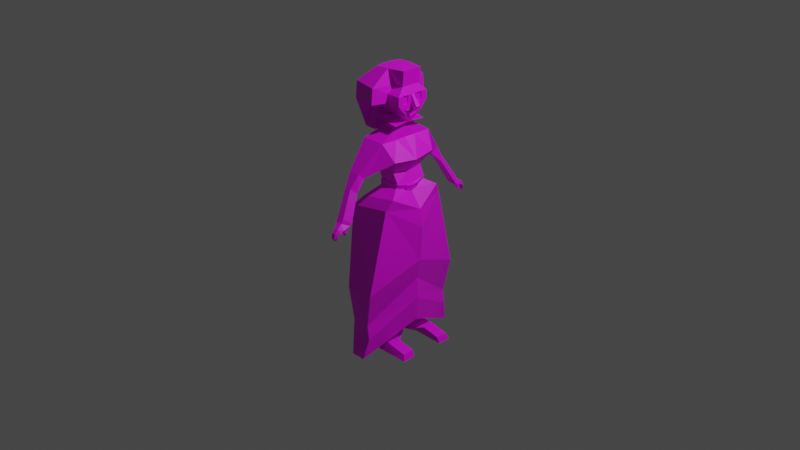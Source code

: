 # Source: Mother.blend  (saved by Blender 2.80.60; exported with 4.5.12 LTS)
import bpy
from mathutils import Matrix  # noqa: F401  (used for matrix-valued properties, if any)

bpy.ops.wm.read_factory_settings(use_empty=True)
scene = bpy.context.scene
scene.name = 'Scene'

# ---- collections
col_collection = bpy.data.collections.new('Collection'); scene.collection.children.link(col_collection)
col_reference = bpy.data.collections.new('Reference'); scene.collection.children.link(col_reference)

# ---- images (referenced by path relative to the original .blend; pixels are not part of the script)
import os
ASSET_DIR = os.environ.get("B2B_ASSET_DIR", "")  # directory of the original .blend (textures are referenced by path, not embedded)
HERE = os.path.dirname(os.path.abspath(__file__))  # packed textures are extracted next to this script under _unpacked/

def load_image(name, relpath, width, height, colorspace="sRGB"):
    """Load a texture the original file referenced (path relative to the .blend, or extracted next to this script)."""
    p = next((c for c in (os.path.join(HERE, relpath), os.path.join(ASSET_DIR, relpath)) if relpath and os.path.exists(c)), "")
    if p:
        img = bpy.data.images.load(p, check_existing=True)
        img.name = name
    else:  # same state as the original file: an image datablock whose file is absent (Cycles renders it pink)
        img = bpy.data.images.new(name, width, height)
        img.source = "FILE"
        img.filepath = "//" + (relpath or name)
    img.colorspace_settings.name = colorspace
    return img
img_colour_png = load_image('Colour.png', 'Colour.png', 1024, 1024, 'sRGB')

# ---- materials (node trees are filled in below, after node groups)
mat_material = bpy.data.materials.new('Material')
mat_material.alpha_threshold = 0.0
mat_material.use_transparent_shadow = False
mat_material.roughness = 0.5
mat_material.line_color = (0.0, 0.0, 0.0, 1.0)

# ---- material node trees
mat_material.use_nodes = True; mat_material.node_tree.nodes.clear()
_N = mat_material.node_tree.nodes; _L = mat_material.node_tree.links
n0 = _N.new('ShaderNodeOutputMaterial'); n0.name = 'Material Output'; n0.location = (300, 300)
n1 = _N.new('ShaderNodeBsdfPrincipled'); n1.name = 'Principled BSDF'; n1.location = (10, 300)
n1.distribution = 'GGX'
n1.subsurface_method = 'BURLEY'
n1.inputs[3].default_value = 1.45
n2 = _N.new('ShaderNodeTexImage'); n2.name = 'Image Texture'; n2.location = (-384, 163)
n2.image = img_colour_png
_L.new(n1.outputs[0], n0.inputs[0])
_L.new(n2.outputs[0], n1.inputs[0])
n0.is_active_output = True

# ---- world
world_world = bpy.data.worlds.new('World'); scene.world = world_world
world_world.use_nodes = True; world_world.node_tree.nodes.clear()
_N = world_world.node_tree.nodes; _L = world_world.node_tree.links
n0 = _N.new('ShaderNodeOutputWorld'); n0.name = 'World Output'; n0.location = (300, 300)
n1 = _N.new('ShaderNodeBackground'); n1.name = 'Background'; n1.location = (10, 300)
n1.inputs[0].default_value = (0.05088, 0.05088, 0.05088, 1.0)
_L.new(n1.outputs[0], n0.inputs[0])
n0.is_active_output = True
world_world.color = (0.05088, 0.05088, 0.05088)
world_world.use_sun_shadow = False
world_world.sun_shadow_jitter_overblur = 0.0

# ---- cameras
cam_camera = bpy.data.cameras.new('Camera')
cam_camera.clip_end = 100.0
cam_camera.ortho_scale = 7.314
cam_camera.dof.focus_distance = 0.0
cam_camera.dof.aperture_fstop = 128.0

# ---- lights
light_light = bpy.data.lights.new('Light', 'POINT')
light_light.transmission_factor = 0.0
light_light.cutoff_distance = 30.0
light_light.energy = 1000.0
light_light.shadow_buffer_clip_start = 1.001
light_light.shadow_soft_size = 0.1
light_light.shadow_maximum_resolution = 0.006
light_light.use_absolute_resolution = True

# ---- meshes
me_cube_001 = bpy.data.meshes.new('Cube.001')
me_cube_001.from_pydata([(0.1808, 0.1875, 1.383), (-0.1707, 0.1139, 1.222), (-0.07963, 0.06833, 1.147), (-0.1825, 0.1875, 1.293), (0.1388, 0.06833, 1.122), (0.1499, 0.1095, 1.461), (0.1808, 0.1875, 1.293), (0.1808, 0.1139, 1.205), (0.05103, 0.06833, 1.132), (0.1808, 0.01791, 1.383), (0.1388, 0.02518, 1.11), (0.1388, 0.04601, 1.116), (-0.07963, 0.04601, 1.141), (-0.07963, 0.02518, 1.135), (0.1499, 0.07249, 1.462), (0.1499, 0.03793, 1.463), (0.1808, 0.03198, 1.293), (0.1808, 0.1226, 1.293), (0.1808, 0.06206, 1.293), (0.1808, 0.1226, 1.383), (0.1808, 0.06206, 1.383), (-0.1707, 0.0393, 1.22), (-0.1707, 0.07532, 1.221), (-0.1825, 0.1226, 1.293), (0.1808, 0.1226, 1.293), (0.1808, 0.06206, 1.293), (0.1808, 0.1226, 1.383), (0.1808, 0.06206, 1.383), (0.1793, 0.06088, 1.387), (0.1762, 0.1152, 1.395), (0.1875, 0.1294, 1.386), (0.1875, 0.06885, 1.386), (0.1829, 0.122, 1.398), (0.186, 0.06768, 1.39), (0.1686, 0.1226, 1.293), (0.1686, 0.06206, 1.293), (0.1686, 0.1226, 1.383), (0.1686, 0.06206, 1.383), (0.1686, 0.06206, 1.336), (0.1686, 0.1226, 1.335), (0.1808, 0.04504, 1.225), (0.1808, 0.08888, 1.229), (0.1619, 0.03296, 1.161), (0.1669, 0.06564, 1.174), (0.1808, 0.09567, 1.204), (0.1808, 0.1224, 1.254), (0.1603, 0.03907, 1.207), (0.1603, 0.09544, 1.209), (0.1603, 0.07509, 1.208), (0.1603, 0.08866, 1.234), (0.1603, 0.04481, 1.23), (0.1414, 0.03273, 1.165), (0.1464, 0.06541, 1.179), (0.1603, 0.1222, 1.259), (0.1808, 0.02167, 1.269), (0.2589, 0.03198, 1.274), (0.1808, 0.01791, 1.383), (0.2432, 0.02167, 1.256), (0.04413, 0.1095, 1.46), (0.03956, 0.1139, 1.212), (0.03483, 0.1875, 1.293), (0.03306, 0.1875, 1.39), (0.05103, 0.04601, 1.126), (-0.169, 0.07564, 1.614), (-0.1557, 0.1546, 1.611), (-0.01036, 0.1482, 1.619), (0.1724, 0.1141, 1.624), (-0.2921, 0.2928, 1.467), (-0.2964, 0.3045, 1.288), (0.1724, 0.04256, 1.626), (-0.3582, 0.1227, 0.939), (-0.336, 0.1233, 1.466), (-0.1697, 0.04108, 1.615), (0.1724, 0.07712, 1.625), (-0.2759, 0.03956, 0.9076), (-0.2765, 0.07559, 0.908), (-0.3536, 0.06219, 0.9368), (-0.3364, 0.06278, 1.466), (0.04321, 0.07712, 1.625), (0.04321, 0.04256, 1.626), (-0.01997, 0.3509, 1.293), (-0.02014, 0.3356, 1.459), (0.1808, -0.1758, 1.383), (-0.1707, -0.1022, 1.222), (-0.07963, -0.05665, 1.147), (-0.1825, -0.1758, 1.293), (0.1388, -0.05665, 1.122), (0.1499, -0.09782, 1.461), (-0.07963, 0.005842, 1.13), (0.1388, 0.005842, 1.104), (0.1499, 0.005842, 1.464), (0.1808, -0.1758, 1.293), (0.1808, -0.1022, 1.205), (0.1808, 0.005842, 1.383), (0.05103, -0.05665, 1.132), (0.1808, -0.006223, 1.383), (-0.1707, 0.005842, 1.219), (0.1388, -0.0135, 1.11), (0.1388, -0.03433, 1.116), (-0.07963, -0.03433, 1.141), (-0.07963, -0.0135, 1.135), (0.1499, -0.0608, 1.462), (0.1499, -0.02624, 1.463), (0.1808, 0.005842, 1.264), (0.1808, -0.0203, 1.293), (0.1808, -0.1109, 1.293), (0.1808, -0.05037, 1.293), (0.1808, -0.1109, 1.383), (0.1808, -0.05037, 1.383), (-0.1707, -0.02761, 1.22), (-0.1707, -0.06364, 1.221), (-0.1825, -0.1109, 1.293), (0.1808, -0.1109, 1.293), (0.1808, -0.05037, 1.293), (0.1808, -0.1109, 1.383), (0.1808, -0.05037, 1.383), (0.1793, -0.0492, 1.387), (0.1762, -0.1035, 1.395), (0.1875, -0.1177, 1.386), (0.1875, -0.05716, 1.386), (0.1829, -0.1103, 1.398), (0.186, -0.05599, 1.39), (0.1686, -0.1109, 1.293), (0.1686, -0.05037, 1.293), (0.1686, -0.1109, 1.383), (0.1686, -0.05037, 1.383), (0.1686, -0.05037, 1.336), (0.1686, -0.1109, 1.335), (0.1808, -0.03335, 1.225), (0.1808, -0.0772, 1.229), (0.1808, 0.005842, 1.215), (0.1619, -0.02127, 1.161), (0.1669, -0.05395, 1.174), (0.1585, 0.005842, 1.15), (0.1808, -0.08399, 1.204), (0.1808, -0.1107, 1.254), (0.1603, 0.005842, 1.219), (0.1603, 0.005842, 1.206), (0.1603, -0.02738, 1.207), (0.1603, -0.08376, 1.209), (0.1603, -0.06341, 1.208), (0.1603, -0.07697, 1.234), (0.1603, -0.03312, 1.23), (0.1414, -0.02105, 1.165), (0.1464, -0.05372, 1.179), (0.138, 0.005842, 1.155), (0.1603, -0.1105, 1.259), (0.1808, -0.009985, 1.269), (0.1808, 0.005842, 1.383), (0.2589, 0.005842, 1.274), (0.2589, -0.0203, 1.274), (0.1808, -0.006223, 1.383), (0.2398, 0.005842, 1.252), (0.2432, -0.009985, 1.256), (0.04413, -0.09782, 1.46), (0.05103, 0.005842, 1.114), (0.03956, -0.1022, 1.212), (0.03483, -0.1758, 1.293), (0.03306, -0.1758, 1.39), (0.05103, -0.03433, 1.126), (-0.169, -0.06395, 1.614), (-0.1557, -0.1429, 1.611), (-0.01036, -0.1365, 1.619), (0.1724, -0.1025, 1.624), (-0.2921, -0.2811, 1.467), (-0.2964, -0.2928, 1.288), (0.1724, -0.03088, 1.626), (0.1724, 0.005842, 1.627), (0.04321, 0.005842, 1.627), (-0.1697, 0.005842, 1.616), (-0.3365, 0.005842, 1.465), (-0.3537, 0.005842, 0.9369), (-0.2753, 0.005842, 0.9072), (-0.3582, -0.111, 0.939), (-0.336, -0.1116, 1.466), (-0.1697, -0.02939, 1.615), (0.1724, -0.06544, 1.625), (-0.2759, -0.02788, 0.9076), (-0.2765, -0.06391, 0.908), (-0.3536, -0.0505, 0.9368), (-0.3364, -0.05109, 1.466), (0.04321, -0.06544, 1.625), (0.04321, -0.03088, 1.626), (-0.01997, -0.3392, 1.293), (-0.02014, -0.324, 1.459), (0.08847, 0.04601, 1.121), (0.0843, 0.02518, 1.116), (0.08169, 0.005842, 1.111), (-0.02104, 0.04601, 1.135), (-0.03251, 0.02518, 1.131), (-0.04298, 0.005842, 1.127), (0.09168, 0.3063, 0.9236), (0.1962, 0.3621, 0.2658), (-0.1624, 0.3092, 0.9283), (-0.2537, 0.3872, 0.2021), (0.2097, 0.25, 0.7463), (0.1097, 0.18, 0.5922), (0.166, 0.1747, 0.4841), (-0.206, 0.2684, 0.7408), (-0.116, 0.1845, 0.6434), (-0.06286, 0.1747, 0.4809), (0.07203, 0.2869, -1.257), (-0.0497, 0.2869, -1.249), (0.1853, 0.5701, -0.6098), (0.1076, 0.5431, -0.992), (0.1296, 0.5443, -1.152), (0.09545, 0.5969, -1.377), (-0.06476, 0.5969, -1.38), (-0.1076, 0.5443, -1.16), (-0.09457, 0.5431, -0.9949), (-0.1413, 0.5701, -0.623), (-0.1248, 0.5346, 0.6453), (-0.001187, 0.5323, 0.6437), (-0.006896, 0.4596, 0.5811), (-0.1478, 0.4749, 0.5638), (-0.09265, 0.6243, 0.5095), (-0.02529, 0.6228, 0.5088), (0.02242, 0.5746, 0.4679), (-0.1052, 0.5839, 0.472), (-0.04065, 0.7933, 0.2212), (0.03186, 0.7917, 0.221), (0.08322, 0.7287, 0.1964), (-0.0385, 0.731, 0.185), (0.02208, 0.8789, 0.06466), (0.04417, 0.8792, 0.06649), (0.05982, 0.8634, 0.07996), (0.01774, 0.8637, 0.07394), (-0.006186, 0.8464, 0.1771), (-0.01463, 0.8069, 0.1661), (0.08068, 0.7982, 0.1675), (0.04142, 0.8469, 0.1784), (-0.001261, 0.8805, 0.1395), (0.005526, 0.8934, 0.09359), (0.03782, 0.8805, 0.1415), (0.03609, 0.8936, 0.09627), (-0.0004119, 0.8698, 0.1038), (-0.00823, 0.8458, 0.1399), (0.05817, 0.867, 0.1123), (0.07193, 0.8363, 0.1466), (0.005251, 0.7256, 0.1808), (0.02694, 0.8025, 0.168), (0.04594, 0.7586, 0.1559), (0.07699, 0.7568, 0.151), (0.07663, 0.7911, 0.1517), (0.05068, 0.7925, 0.157), (0.05615, 0.7761, 0.1123), (0.06809, 0.7756, 0.105), (0.06743, 0.7923, 0.1102), (0.05729, 0.7925, 0.1159), (0.058, 0.7943, 0.139), (0.05574, 0.7623, 0.1345), (0.08029, 0.7611, 0.1235), (0.07893, 0.7934, 0.1299), (-0.06553, 0.1286, 1.037), (0.07941, 0.1274, 1.034), (-0.04978, 0.1161, 1.075), (0.06959, 0.1151, 1.064), (-0.1393, 0.1896, 1.126), (0.1498, 0.1839, 1.086), (0.07257, 0.3336, -1.377), (-0.05085, 0.3336, -1.372), (0.07108, 0.1904, -1.379), (-0.0516, 0.1904, -1.374), (0.3959, 0.177, -1.31), (0.3974, 0.3045, -1.312), (0.4185, 0.1854, -1.377), (0.42, 0.3286, -1.376), (0.1967, 0.1795, -1.276), (0.1982, 0.307, -1.278), (0.2463, 0.3311, -1.376), (0.2448, 0.1879, -1.378), (-0.04518, 0.773, 0.2558), (-0.05972, 0.7161, 0.2273), (0.08924, 0.7056, 0.2242), (0.03351, 0.7713, 0.2554), (-0.05727, 0.1776, 0.4302), (-0.01861, 0.7884, 0.1832), (0.1457, 0.1784, 0.4461), (-0.01626, 0.7994, 0.1809), (-0.06984, 0.1821, 0.4805), (0.1733, 0.1816, 0.482), (-0.0652, 0.184, 0.4296), (0.1509, 0.187, 0.4448), (0.1696, 0.07645, 0.4087), (0.1839, 0.07227, 0.455), (0.1964, 0.07484, 0.4519), (0.1821, 0.07902, 0.4056), (0.1964, 0.06896, 0.4455), (0.1852, 0.07226, 0.409), (0.1911, 0.06802, 0.4468), (0.1799, 0.07131, 0.4103), (0.09168, 0.1237, 0.9203), (0.08393, 0.1933, 0.9935), (-0.1038, 0.2, 0.9941), (0.3278, -0.002694, 0.02603), (0.2306, 0.2978, 0.3741), (-0.1655, 0.3223, 0.3107), (-0.07628, 0.08961, 1.118), (0.08728, 0.08889, 1.095), (0.09168, -0.3063, 0.9236), (0.1962, -0.3621, 0.2658), (-0.1624, -0.3092, 0.9283), (-0.2537, -0.3872, 0.2021), (0.2097, -0.25, 0.7463), (0.1097, -0.18, 0.5922), (0.166, -0.1747, 0.4841), (-0.206, -0.2684, 0.7408), (-0.116, -0.1845, 0.6434), (-0.06286, -0.1747, 0.4809), (-0.3031, 9.313e-10, 0.1553), (0.07203, -0.2869, -1.257), (-0.0497, -0.2869, -1.249), (0.07054, 9.313e-10, -1.265), (-0.1899, 9.313e-10, -1.228), (0.1853, -0.5701, -0.6098), (0.1076, -0.5431, -0.992), (0.1296, -0.5443, -1.152), (0.09545, -0.5969, -1.377), (-0.06476, -0.5969, -1.38), (-0.1076, -0.5443, -1.16), (-0.09457, -0.5431, -0.9949), (-0.1413, -0.5701, -0.623), (0.3149, 9.313e-10, -0.345), (0.268, 9.313e-10, -0.5736), (0.2795, 9.313e-10, -0.7968), (0.2569, 9.313e-10, -1.069), (-0.3512, 9.313e-10, -0.07484), (-0.2357, 9.313e-10, -0.549), (-0.2378, 9.313e-10, -0.7758), (-0.2054, 9.313e-10, -1.044), (-0.1248, -0.5346, 0.6453), (-0.001187, -0.5323, 0.6437), (-0.006896, -0.4596, 0.5811), (-0.1478, -0.4749, 0.5638), (-0.09265, -0.6243, 0.5095), (-0.02529, -0.6228, 0.5088), (0.02242, -0.5746, 0.4679), (-0.1052, -0.5839, 0.472), (-0.04065, -0.7933, 0.2212), (0.03186, -0.7917, 0.221), (0.08322, -0.7287, 0.1964), (-0.0385, -0.731, 0.185), (0.02208, -0.8789, 0.06466), (0.04417, -0.8792, 0.06649), (0.05982, -0.8634, 0.07996), (0.01774, -0.8637, 0.07394), (-0.006186, -0.8464, 0.1771), (-0.01463, -0.8069, 0.1661), (0.08068, -0.7982, 0.1675), (0.04142, -0.8469, 0.1784), (-0.001261, -0.8805, 0.1395), (0.005526, -0.8934, 0.09359), (0.03782, -0.8805, 0.1415), (0.03609, -0.8936, 0.09627), (-0.0004119, -0.8698, 0.1038), (-0.00823, -0.8458, 0.1399), (0.05817, -0.867, 0.1123), (0.07193, -0.8363, 0.1466), (0.005251, -0.7256, 0.1808), (0.02694, -0.8025, 0.168), (0.04594, -0.7586, 0.1559), (0.07699, -0.7568, 0.151), (0.07663, -0.7911, 0.1517), (0.05068, -0.7925, 0.157), (0.05615, -0.7761, 0.1123), (0.06809, -0.7756, 0.105), (0.06743, -0.7923, 0.1102), (0.05729, -0.7925, 0.1159), (0.058, -0.7943, 0.139), (0.05574, -0.7623, 0.1345), (0.08029, -0.7611, 0.1235), (0.07893, -0.7934, 0.1299), (-0.06553, -0.1286, 1.037), (0.07941, -0.1274, 1.034), (-0.04978, -0.1161, 1.075), (0.06959, -0.1151, 1.064), (-0.1393, -0.1896, 1.126), (0.1498, -0.1839, 1.086), (0.07257, -0.3336, -1.377), (-0.05085, -0.3336, -1.372), (0.07108, -0.1904, -1.379), (-0.0516, -0.1904, -1.374), (0.3959, -0.177, -1.31), (0.3974, -0.3045, -1.312), (0.4185, -0.1854, -1.377), (0.42, -0.3286, -1.376), (0.1967, -0.1795, -1.276), (0.1982, -0.307, -1.278), (0.2463, -0.3311, -1.376), (0.2448, -0.1879, -1.378), (-0.04518, -0.773, 0.2558), (-0.05972, -0.7161, 0.2273), (0.08924, -0.7056, 0.2242), (0.03351, -0.7713, 0.2554), (-0.05727, -0.1776, 0.4302), (-0.01861, -0.7884, 0.1832), (0.1457, -0.1784, 0.4461), (-0.0413, 9.313e-10, 0.3913), (-0.01626, -0.7994, 0.1809), (-0.06984, -0.1821, 0.4805), (0.1733, -0.1816, 0.482), (-0.0652, -0.184, 0.4296), (0.1509, -0.187, 0.4448), (-0.05139, 9.313e-10, 0.3898), (0.1696, -0.07645, 0.4087), (0.1839, -0.07227, 0.455), (0.1964, -0.07484, 0.4519), (0.1821, -0.07902, 0.4056), (0.1964, -0.06896, 0.4455), (0.1852, -0.07226, 0.409), (0.1911, -0.06802, 0.4468), (0.1799, -0.07131, 0.4103), (0.09168, -0.1237, 0.9203), (0.08393, -0.1933, 0.9935), (-0.1038, -0.2, 0.9941), (0.08605, 9.313e-10, 0.9185), (-0.1624, 9.313e-10, 0.9239), (0.3278, 0.002694, 0.02603), (0.1786, 9.313e-10, 0.4475), (0.1235, 9.313e-10, 0.5788), (0.2477, 9.313e-10, 0.7291), (-0.05025, 9.313e-10, 0.4442), (-0.116, 9.313e-10, 0.63), (-0.206, 9.313e-10, 0.7645), (-0.06553, 9.313e-10, 1.035), (0.07941, 9.313e-10, 1.031), (-0.04978, 9.313e-10, 1.073), (0.06959, 9.313e-10, 1.061), (-0.1217, 9.313e-10, 1.124), (0.1343, 9.313e-10, 1.094), (0.1685, 9.313e-10, 0.3963), (-0.06034, 9.313e-10, 0.4428), (0.1881, 9.313e-10, 0.4443), (0.1776, 9.313e-10, 0.3932), (0.1901, 9.313e-10, 0.3901), (0.2006, 9.313e-10, 0.4412), (0.1998, 9.313e-10, 0.4371), (0.1915, 9.313e-10, 0.3967), (0.1944, 9.313e-10, 0.4384), (0.1862, 9.313e-10, 0.3981), (-0.1266, 9.313e-10, 0.9648), (0.2306, -0.2978, 0.3741), (-0.1655, -0.3223, 0.3107), (-0.2498, 9.313e-10, 0.2967), (0.3055, 9.313e-10, 0.2164), (-0.07628, -0.08961, 1.118), (0.08728, -0.08889, 1.095), (-0.06636, 9.313e-10, 1.117), (0.07851, 9.313e-10, 1.1), (0.08728, 0.08889, 1.095), (-0.07628, 0.08961, 1.118), (0.07851, 9.313e-10, 1.1), (-0.06636, 9.313e-10, 1.117), (0.08254, -0.0135, 1.116), (0.08245, -0.03433, 1.122), (-0.03841, -0.0135, 1.13), (-0.0317, -0.03433, 1.135)], [(426, 427)], [(61, 58, 5, 0), (10, 42, 133, 89), (18, 20, 9, 16), (8, 59, 7, 4), (41, 40, 50, 49), (20, 28, 15, 90, 93, 9), (59, 60, 6, 7), (60, 61, 0, 6), (12, 22, 1, 2), (22, 23, 3, 1), (61, 60, 80, 81), (3, 23, 70, 68), (88, 96, 21, 13), (13, 21, 22, 12), (0, 5, 14, 29, 19), (20, 19, 30, 31), (8, 4, 11, 185, 62), (22, 21, 74, 75), (90, 15, 69, 167), (7, 6, 17, 41, 45, 44), (44, 45, 53, 47), (6, 0, 19, 17), (19, 20, 27, 26), (4, 7, 44, 43, 11), (11, 43, 42, 10), (60, 3, 68, 80), (5, 58, 65, 66), (25, 24, 34, 35), (17, 19, 26, 24), (20, 18, 25, 27), (18, 17, 24, 25), (30, 32, 33, 31), (28, 29, 14, 15), (29, 28, 33, 32), (19, 29, 32, 30), (28, 20, 31, 33), (34, 39, 38, 35), (26, 27, 37, 36), (24, 26, 36, 39, 34), (27, 25, 35, 38, 37), (46, 50, 136, 137), (38, 39, 36, 37), (130, 40, 18, 16, 54, 103), (40, 41, 17, 18), (43, 44, 47, 52), (133, 42, 51, 145), (40, 130, 136, 50), (45, 41, 49, 53), (48, 49, 50, 46), (145, 51, 46, 137), (51, 52, 48, 46), (47, 53, 49, 48), (52, 47, 48), (42, 43, 52, 51), (55, 56, 148, 149), (9, 93, 148, 56), (103, 54, 57, 152), (152, 57, 55, 149), (16, 9, 56, 55), (54, 16, 55, 57), (14, 5, 66, 73), (23, 22, 75, 70), (12, 188, 189, 13), (2, 8, 62, 188, 12), (15, 14, 73, 69), (1, 3, 60, 59), (13, 189, 190, 88), (21, 96, 172, 74), (2, 1, 59, 8), (58, 61, 81, 65), (71, 63, 64, 67), (79, 72, 169, 168), (70, 71, 67, 68), (171, 170, 77, 76), (76, 77, 71, 70), (172, 171, 76, 74), (74, 76, 70, 75), (65, 64, 63, 78), (78, 63, 72, 79), (170, 169, 72, 77), (77, 72, 63, 71), (73, 78, 79, 69), (66, 65, 78, 73), (68, 67, 81, 80), (69, 79, 168, 167), (67, 64, 65, 81), (158, 82, 87, 154), (97, 89, 133, 131), (106, 104, 95, 108), (94, 86, 92, 156), (129, 141, 142, 128), (108, 95, 93, 90, 102, 116), (156, 92, 91, 157), (157, 91, 82, 158), (99, 84, 83, 110), (110, 83, 85, 111), (158, 184, 183, 157), (85, 165, 173, 111), (88, 100, 109, 96), (100, 99, 110, 109), (82, 107, 117, 101, 87), (108, 119, 118, 107), (94, 159, 454, 98, 86), (110, 178, 177, 109), (90, 167, 166, 102), (92, 134, 135, 129, 105, 91), (134, 139, 146, 135), (91, 105, 107, 82), (107, 114, 115, 108), (86, 98, 132, 134, 92), (98, 97, 131, 132), (157, 183, 165, 85), (87, 163, 162, 154), (113, 123, 122, 112), (105, 112, 114, 107), (108, 115, 113, 106), (106, 113, 112, 105), (118, 119, 121, 120), (116, 102, 101, 117), (117, 120, 121, 116), (107, 118, 120, 117), (116, 121, 119, 108), (122, 123, 126, 127), (114, 124, 125, 115), (112, 122, 127, 124, 114), (115, 125, 126, 123, 113), (138, 137, 136, 142), (126, 125, 124, 127), (130, 103, 147, 104, 106, 128), (128, 106, 105, 129), (132, 144, 139, 134), (133, 145, 143, 131), (128, 142, 136, 130), (135, 146, 141, 129), (140, 138, 142, 141), (145, 137, 138, 143), (143, 138, 140, 144), (139, 140, 141, 146), (144, 140, 139), (131, 143, 144, 132), (150, 149, 148, 151), (95, 151, 148, 93), (103, 152, 153, 147), (152, 149, 150, 153), (104, 150, 151, 95), (147, 153, 150, 104), (101, 176, 163, 87), (111, 173, 178, 110), (99, 100, 455, 456), (84, 99, 456, 159, 94), (102, 166, 176, 101), (83, 156, 157, 85), (100, 88, 190, 455), (109, 177, 172, 96), (84, 94, 156, 83), (154, 162, 184, 158), (174, 164, 161, 160), (182, 168, 169, 175), (173, 165, 164, 174), (171, 179, 180, 170), (179, 173, 174, 180), (172, 177, 179, 171), (177, 178, 173, 179), (162, 181, 160, 161), (181, 182, 175, 160), (170, 180, 175, 169), (180, 174, 160, 175), (176, 166, 182, 181), (163, 176, 181, 162), (165, 183, 184, 164), (166, 167, 168, 182), (164, 184, 162, 161), (186, 449, 185), (187, 186, 10, 89), (186, 185, 11, 10), (190, 155, 187), (423, 416, 193, 198), (193, 191, 212, 211), (296, 275, 277, 295), (200, 199, 196, 197), (199, 198, 195, 196), (443, 397, 275, 296), (421, 422, 199, 200), (422, 423, 198, 199), (196, 195, 420, 419), (197, 196, 419, 418), (295, 277, 430, 444), (195, 191, 291, 420), (207, 206, 201, 202), (193, 416, 440, 293), (268, 267, 263, 264), (206, 325, 312, 201), (329, 207, 202, 313), (309, 194, 210, 326), (326, 210, 209, 327), (327, 209, 208, 328), (328, 208, 207, 329), (294, 309, 326, 322), (192, 294, 322, 203), (203, 322, 323, 204), (204, 323, 324, 205), (205, 324, 325, 206), (194, 192, 203, 210), (210, 203, 204, 209), (209, 204, 205, 208), (208, 205, 206, 207), (214, 211, 215, 218), (198, 193, 211, 214), (191, 195, 213, 212), (195, 198, 214, 213), (272, 271, 219, 222), (213, 214, 218, 217), (211, 212, 216, 215), (212, 213, 217, 216), (235, 232, 223, 226), (273, 272, 222, 239, 221), (271, 274, 220, 219), (274, 273, 221, 220), (226, 223, 224, 225), (237, 235, 226, 225), (232, 234, 224, 223), (234, 237, 225, 224), (220, 221, 229, 230), (219, 220, 230, 227), (240, 229, 243, 244), (222, 219, 278, 276), (230, 229, 238, 233), (233, 238, 237, 234), (227, 230, 233, 231), (231, 233, 234, 232), (229, 240, 228, 236, 238), (238, 236, 235, 237), (228, 227, 231, 236), (236, 231, 232, 235), (250, 249, 248, 245), (240, 239, 222, 276, 228), (239, 240, 244, 241), (229, 221, 242, 243), (221, 239, 241, 242), (246, 245, 248, 247), (251, 250, 245, 246), (252, 251, 246, 247), (249, 252, 247, 248), (244, 243, 252, 249), (243, 242, 251, 252), (242, 241, 250, 251), (241, 244, 249, 250), (253, 424, 426, 255), (415, 291, 292, 254, 425), (191, 193, 293, 292), (256, 258, 429, 427), (254, 253, 255, 256), (425, 254, 256, 427), (255, 257, 258, 256), (426, 428, 257, 255), (260, 259, 261, 262), (313, 202, 260, 262), (312, 313, 262, 261), (202, 201, 259, 260), (264, 263, 265, 266), (269, 268, 264, 266), (270, 269, 266, 265), (267, 270, 265, 263), (312, 261, 270, 267), (261, 259, 269, 270), (259, 201, 268, 269), (201, 312, 267, 268), (216, 217, 273, 274), (215, 216, 274, 271), (217, 218, 272, 273), (218, 215, 271, 272), (284, 432, 435, 285), (276, 278, 219, 227, 228), (275, 397, 403, 281), (421, 200, 279, 431), (281, 403, 431, 279), (282, 281, 279, 280), (197, 418, 432, 284, 280), (200, 197, 280, 279), (277, 275, 281, 282), (430, 277, 282, 283, 433), (284, 283, 282, 280), (283, 284, 285, 286), (433, 283, 286, 434), (434, 286, 288, 437), (420, 291, 415), (437, 288, 290, 439), (286, 285, 287, 288), (285, 435, 436, 287), (439, 290, 289, 438), (288, 287, 289, 290), (287, 436, 438, 289), (293, 440, 424, 253), (292, 291, 191), (292, 293, 253, 254), (192, 295, 444, 294), (309, 443, 296, 194), (194, 296, 295, 192), (429, 258, 298, 448), (297, 447, 452, 450), (258, 257, 297, 298), (257, 428, 447, 297), (423, 306, 301, 416), (301, 330, 331, 299), (442, 441, 396, 394), (308, 305, 304, 307), (307, 304, 303, 306), (443, 442, 394, 397), (421, 308, 307, 422), (422, 307, 306, 423), (304, 419, 420, 303), (305, 418, 419, 304), (441, 444, 430, 396), (303, 420, 412, 299), (318, 311, 310, 317), (301, 414, 440, 416), (387, 383, 382, 386), (317, 310, 312, 325), (325, 312, 313, 329), (329, 313, 311, 318), (309, 326, 321, 302), (326, 327, 320, 321), (327, 328, 319, 320), (328, 329, 318, 319), (417, 322, 326, 309), (322, 323, 327, 326), (323, 324, 328, 327), (324, 325, 329, 328), (300, 314, 322, 417), (314, 315, 323, 322), (315, 316, 324, 323), (316, 317, 325, 324), (302, 321, 314, 300), (321, 320, 315, 314), (320, 319, 316, 315), (319, 318, 317, 316), (333, 337, 334, 330), (306, 333, 330, 301), (299, 331, 332, 303), (303, 332, 333, 306), (391, 341, 338, 390), (332, 336, 337, 333), (330, 334, 335, 331), (331, 335, 336, 332), (354, 345, 342, 351), (392, 340, 358, 341, 391), (390, 338, 339, 393), (393, 339, 340, 392), (345, 344, 343, 342), (356, 344, 345, 354), (351, 342, 343, 353), (353, 343, 344, 356), (339, 349, 348, 340), (338, 346, 349, 339), (359, 363, 362, 348), (341, 395, 398, 338), (349, 352, 357, 348), (352, 353, 356, 357), (346, 350, 352, 349), (350, 351, 353, 352), (348, 357, 355, 347, 359), (357, 356, 354, 355), (347, 355, 350, 346), (355, 354, 351, 350), (369, 364, 367, 368), (359, 347, 395, 341, 358), (358, 360, 363, 359), (348, 362, 361, 340), (340, 361, 360, 358), (365, 366, 367, 364), (370, 365, 364, 369), (371, 366, 365, 370), (368, 367, 366, 371), (363, 368, 371, 362), (362, 371, 370, 361), (361, 370, 369, 360), (360, 369, 368, 363), (372, 374, 426, 424), (415, 425, 373, 413, 412), (299, 413, 414, 301), (375, 427, 429, 377), (373, 375, 374, 372), (425, 427, 375, 373), (374, 375, 377, 376), (426, 374, 376, 428), (379, 381, 380, 378), (313, 381, 379, 311), (312, 380, 381, 313), (311, 379, 378, 310), (383, 385, 384, 382), (388, 385, 383, 387), (389, 384, 385, 388), (386, 382, 384, 389), (312, 386, 389, 380), (380, 389, 388, 378), (378, 388, 387, 310), (310, 387, 386, 312), (335, 393, 392, 336), (334, 390, 393, 335), (336, 392, 391, 337), (337, 391, 390, 334), (405, 406, 435, 432), (397, 403, 431, 421), (395, 347, 346, 338, 398), (394, 401, 403, 397), (421, 431, 399, 308), (401, 399, 431, 403), (402, 400, 399, 401), (305, 400, 405, 432, 418), (308, 399, 400, 305), (396, 402, 401, 394), (430, 433, 404, 402, 396), (405, 400, 402, 404), (404, 407, 406, 405), (433, 434, 407, 404), (434, 437, 409, 407), (420, 415, 412), (437, 439, 411, 409), (407, 409, 408, 406), (406, 408, 436, 435), (439, 438, 410, 411), (409, 411, 410, 408), (408, 410, 438, 436), (414, 372, 424, 440), (413, 299, 412), (413, 373, 372, 414), (451, 186, 187), (418, 430, 433, 432), (300, 417, 444, 441), (309, 302, 442, 443), (302, 300, 441, 442), (429, 448, 446, 377), (190, 447, 455), (377, 446, 445, 376), (448, 298, 449, 451), (376, 445, 447, 428), (298, 297, 450, 449), (447, 448, 451, 452), (155, 447, 190), (454, 453, 97, 98), (453, 187, 89, 97), (446, 159, 456), (445, 446, 456), (159, 446, 454), (454, 446, 453), (453, 448, 187), (187, 448, 155), (155, 448, 447), (456, 455, 445), (449, 62, 185), (453, 446, 448), (455, 447, 445), (62, 449, 188), (450, 189, 188), (189, 450, 190), (452, 155, 190), (155, 451, 187), (451, 449, 186), (449, 450, 188), (452, 451, 155), (450, 452, 190)])
_uv = me_cube_001.uv_layers.new(name='UVMap')
_uv.uv.foreach_set('vector', [0.5625, 0.3996, 0.625, 0.3996, 0.625, 0.5, 0.5625, 0.5, 0.375, 0.5863, 0.4094, 0.5863, 0.4044, 0.625, 0.375, 0.625, 0.5, 0.5863, 0.5625, 0.5863, 0.5625, 0.6167, 0.5, 0.607, 0.375, 0.3996, 0.4375, 0.3996, 0.4375, 0.5, 0.375, 0.5, 0.4554, 0.5446, 0.4533, 0.5863, 0.4533, 0.5863, 0.4554, 0.5446, 0.5625, 0.5863, 0.5655, 0.5863, 0.625, 0.5863, 0.625, 0.625, 0.5625, 0.625, 0.5625, 0.6167, 0.4375, 0.3996, 0.5, 0.3996, 0.5, 0.5, 0.4375, 0.5, 0.5, 0.3996, 0.5625, 0.3996, 0.5625, 0.5, 0.5, 0.5, 0.375, 0.2054, 0.4375, 0.2054, 0.4375, 0.25, 0.375, 0.25, 0.4375, 0.2054, 0.5, 0.2054, 0.5, 0.25, 0.4375, 0.25, 0.5625, 0.3996, 0.5, 0.3996, 0.5, 0.3996, 0.5625, 0.3996, 0.5, 0.25, 0.5, 0.2054, 0.5, 0.2054, 0.5, 0.25, 0.375, 0.125, 0.4375, 0.125, 0.4375, 0.1637, 0.375, 0.1637, 0.375, 0.1637, 0.4375, 0.1637, 0.4375, 0.2054, 0.375, 0.2054, 0.5625, 0.5, 0.625, 0.5, 0.625, 0.5446, 0.5718, 0.5446, 0.5625, 0.5446, 0.5625, 0.5863, 0.5625, 0.5446, 0.5625, 0.5446, 0.5625, 0.5863, 0.2746, 0.5, 0.375, 0.5, 0.375, 0.5446, 0.3174, 0.5446, 0.2746, 0.5446, 0.4375, 0.2054, 0.4375, 0.1637, 0.4375, 0.1637, 0.4375, 0.2054, 0.625, 0.625, 0.625, 0.5863, 0.625, 0.5863, 0.625, 0.625, 0.4375, 0.5, 0.5, 0.5, 0.5, 0.5446, 0.4554, 0.5446, 0.473, 0.5265, 0.4375, 0.5211, 0.4375, 0.5211, 0.473, 0.5265, 0.473, 0.5265, 0.4375, 0.5211, 0.5, 0.5, 0.5625, 0.5, 0.5625, 0.5446, 0.5, 0.5446, 0.5625, 0.5446, 0.5625, 0.5863, 0.5625, 0.5863, 0.5625, 0.5446, 0.375, 0.5, 0.4375, 0.5, 0.4375, 0.5211, 0.4168, 0.5446, 0.375, 0.5446, 0.375, 0.5446, 0.4168, 0.5446, 0.4094, 0.5863, 0.375, 0.5863, 0.5, 0.3996, 0.5, 0.25, 0.5, 0.25, 0.5, 0.3996, 0.625, 0.5, 0.625, 0.3996, 0.625, 0.3996, 0.625, 0.5, 0.5, 0.5863, 0.5, 0.5446, 0.5, 0.5446, 0.5, 0.5863, 0.5, 0.5446, 0.5625, 0.5446, 0.5625, 0.5446, 0.5, 0.5446, 0.5625, 0.5863, 0.5, 0.5863, 0.5, 0.5863, 0.5625, 0.5863, 0.5, 0.5863, 0.5, 0.5446, 0.5, 0.5446, 0.5, 0.5863, 0.5625, 0.5446, 0.5718, 0.5446, 0.5655, 0.5863, 0.5625, 0.5863, 0.5655, 0.5863, 0.5718, 0.5446, 0.625, 0.5446, 0.625, 0.5863, 0.5718, 0.5446, 0.5655, 0.5863, 0.5655, 0.5863, 0.5718, 0.5446, 0.5625, 0.5446, 0.5718, 0.5446, 0.5718, 0.5446, 0.5625, 0.5446, 0.5655, 0.5863, 0.5625, 0.5863, 0.5625, 0.5863, 0.5655, 0.5863, 0.5, 0.5446, 0.529, 0.5446, 0.5298, 0.5863, 0.5, 0.5863, 0.5625, 0.5446, 0.5625, 0.5863, 0.5625, 0.5863, 0.5625, 0.5446, 0.5, 0.5446, 0.5625, 0.5446, 0.5625, 0.5446, 0.529, 0.5446, 0.5, 0.5446, 0.5625, 0.5863, 0.5, 0.5863, 0.5, 0.5863, 0.5298, 0.5863, 0.5625, 0.5863, 0.4375, 0.5863, 0.4533, 0.5863, 0.4464, 0.625, 0.4375, 0.625, 0.5298, 0.5863, 0.529, 0.5446, 0.5625, 0.5446, 0.5625, 0.5863, 0.4464, 0.625, 0.4533, 0.5863, 0.5, 0.5863, 0.5, 0.607, 0.4835, 0.6126, 0.48, 0.625, 0.4533, 0.5863, 0.4554, 0.5446, 0.5, 0.5446, 0.5, 0.5863, 0.4168, 0.5446, 0.4375, 0.5211, 0.4375, 0.5211, 0.4168, 0.5446, 0.4044, 0.625, 0.4094, 0.5863, 0.4094, 0.5863, 0.4044, 0.625, 0.4533, 0.5863, 0.4464, 0.625, 0.4464, 0.625, 0.4533, 0.5863, 0.473, 0.5265, 0.4554, 0.5446, 0.4554, 0.5446, 0.473, 0.5265, 0.4375, 0.5446, 0.4554, 0.5446, 0.4533, 0.5863, 0.4375, 0.5863, 0.4044, 0.625, 0.4094, 0.5863, 0.4375, 0.5863, 0.4375, 0.625, 0.4094, 0.5863, 0.4168, 0.5446, 0.4375, 0.5446, 0.4375, 0.5863, 0.4375, 0.5211, 0.473, 0.5265, 0.4554, 0.5446, 0.4375, 0.5446, 0.4168, 0.5446, 0.4375, 0.5211, 0.4375, 0.5446, 0.4094, 0.5863, 0.4168, 0.5446, 0.4168, 0.5446, 0.4094, 0.5863, 0.5, 0.607, 0.5625, 0.6167, 0.5625, 0.625, 0.5, 0.625, 0.5625, 0.6167, 0.5625, 0.625, 0.5625, 0.625, 0.5625, 0.6167, 0.48, 0.625, 0.4835, 0.6126, 0.4835, 0.6126, 0.48, 0.625, 0.48, 0.625, 0.4835, 0.6126, 0.5, 0.607, 0.5, 0.625, 0.5, 0.607, 0.5625, 0.6167, 0.5625, 0.6167, 0.5, 0.607, 0.4835, 0.6126, 0.5, 0.607, 0.5, 0.607, 0.4835, 0.6126, 0.625, 0.5446, 0.625, 0.5, 0.625, 0.5, 0.625, 0.5446, 0.5, 0.2054, 0.4375, 0.2054, 0.4375, 0.2054, 0.5, 0.2054, 0.125, 0.5446, 0.22, 0.5446, 0.2069, 0.5863, 0.125, 0.5863, 0.125, 0.5, 0.2746, 0.5, 0.2746, 0.5446, 0.22, 0.5446, 0.125, 0.5446, 0.625, 0.5863, 0.625, 0.5446, 0.625, 0.5446, 0.625, 0.5863, 0.4375, 0.25, 0.5, 0.25, 0.5, 0.3996, 0.4375, 0.3996, 0.125, 0.5863, 0.2069, 0.5863, 0.1949, 0.625, 0.125, 0.625, 0.4375, 0.1637, 0.4375, 0.125, 0.4375, 0.125, 0.4375, 0.1637, 0.375, 0.25, 0.4375, 0.25, 0.4375, 0.3996, 0.375, 0.3996, 0.625, 0.3996, 0.5625, 0.3996, 0.5625, 0.3996, 0.625, 0.3996, 0.5625, 0.2054, 0.625, 0.2054, 0.625, 0.25, 0.5625, 0.25, 0.7254, 0.5863, 0.875, 0.5863, 0.875, 0.625, 0.7254, 0.625, 0.5, 0.2054, 0.5625, 0.2054, 0.5625, 0.25, 0.5, 0.25, 0.5, 0.125, 0.5625, 0.125, 0.5625, 0.1637, 0.5, 0.1637, 0.5, 0.1637, 0.5625, 0.1637, 0.5625, 0.2054, 0.5, 0.2054, 0.4375, 0.125, 0.5, 0.125, 0.5, 0.1637, 0.4375, 0.1637, 0.4375, 0.1637, 0.5, 0.1637, 0.5, 0.2054, 0.4375, 0.2054, 0.7254, 0.5, 0.875, 0.5, 0.875, 0.5446, 0.7254, 0.5446, 0.7254, 0.5446, 0.875, 0.5446, 0.875, 0.5863, 0.7254, 0.5863, 0.5625, 0.125, 0.625, 0.125, 0.625, 0.1637, 0.5625, 0.1637, 0.5625, 0.1637, 0.625, 0.1637, 0.625, 0.2054, 0.5625, 0.2054, 0.625, 0.5446, 0.7254, 0.5446, 0.7254, 0.5863, 0.625, 0.5863, 0.625, 0.5, 0.7254, 0.5, 0.7254, 0.5446, 0.625, 0.5446, 0.5, 0.25, 0.5625, 0.25, 0.5625, 0.3996, 0.5, 0.3996, 0.625, 0.5863, 0.7254, 0.5863, 0.7254, 0.625, 0.625, 0.625, 0.5625, 0.25, 0.625, 0.25, 0.625, 0.3996, 0.5625, 0.3996, 0.5625, 0.3996, 0.5625, 0.5, 0.625, 0.5, 0.625, 0.3996, 0.375, 0.5863, 0.375, 0.625, 0.4044, 0.625, 0.4094, 0.5863, 0.5, 0.5863, 0.5, 0.607, 0.5625, 0.6167, 0.5625, 0.5863, 0.375, 0.3996, 0.375, 0.5, 0.4375, 0.5, 0.4375, 0.3996, 0.4554, 0.5446, 0.4554, 0.5446, 0.4533, 0.5863, 0.4533, 0.5863, 0.5625, 0.5863, 0.5625, 0.6167, 0.5625, 0.625, 0.625, 0.625, 0.625, 0.5863, 0.5655, 0.5863, 0.4375, 0.3996, 0.4375, 0.5, 0.5, 0.5, 0.5, 0.3996, 0.5, 0.3996, 0.5, 0.5, 0.5625, 0.5, 0.5625, 0.3996, 0.375, 0.2054, 0.375, 0.25, 0.4375, 0.25, 0.4375, 0.2054, 0.4375, 0.2054, 0.4375, 0.25, 0.5, 0.25, 0.5, 0.2054, 0.5625, 0.3996, 0.5625, 0.3996, 0.5, 0.3996, 0.5, 0.3996, 0.5, 0.25, 0.5, 0.25, 0.5, 0.2054, 0.5, 0.2054, 0.375, 0.125, 0.375, 0.1637, 0.4375, 0.1637, 0.4375, 0.125, 0.375, 0.1637, 0.375, 0.2054, 0.4375, 0.2054, 0.4375, 0.1637, 0.5625, 0.5, 0.5625, 0.5446, 0.5718, 0.5446, 0.625, 0.5446, 0.625, 0.5, 0.5625, 0.5863, 0.5625, 0.5863, 0.5625, 0.5446, 0.5625, 0.5446, 0.2746, 0.5, 0.2746, 0.5446, 0.3105, 0.5446, 0.375, 0.5446, 0.375, 0.5, 0.4375, 0.2054, 0.4375, 0.2054, 0.4375, 0.1637, 0.4375, 0.1637, 0.625, 0.625, 0.625, 0.625, 0.625, 0.5863, 0.625, 0.5863, 0.4375, 0.5, 0.4375, 0.5211, 0.473, 0.5265, 0.4554, 0.5446, 0.5, 0.5446, 0.5, 0.5, 0.4375, 0.5211, 0.4375, 0.5211, 0.473, 0.5265, 0.473, 0.5265, 0.5, 0.5, 0.5, 0.5446, 0.5625, 0.5446, 0.5625, 0.5, 0.5625, 0.5446, 0.5625, 0.5446, 0.5625, 0.5863, 0.5625, 0.5863, 0.375, 0.5, 0.375, 0.5446, 0.4168, 0.5446, 0.4375, 0.5211, 0.4375, 0.5, 0.375, 0.5446, 0.375, 0.5863, 0.4094, 0.5863, 0.4168, 0.5446, 0.5, 0.3996, 0.5, 0.3996, 0.5, 0.25, 0.5, 0.25, 0.625, 0.5, 0.625, 0.5, 0.625, 0.3996, 0.625, 0.3996, 0.5, 0.5863, 0.5, 0.5863, 0.5, 0.5446, 0.5, 0.5446, 0.5, 0.5446, 0.5, 0.5446, 0.5625, 0.5446, 0.5625, 0.5446, 0.5625, 0.5863, 0.5625, 0.5863, 0.5, 0.5863, 0.5, 0.5863, 0.5, 0.5863, 0.5, 0.5863, 0.5, 0.5446, 0.5, 0.5446, 0.5625, 0.5446, 0.5625, 0.5863, 0.5655, 0.5863, 0.5718, 0.5446, 0.5655, 0.5863, 0.625, 0.5863, 0.625, 0.5446, 0.5718, 0.5446, 0.5718, 0.5446, 0.5718, 0.5446, 0.5655, 0.5863, 0.5655, 0.5863, 0.5625, 0.5446, 0.5625, 0.5446, 0.5718, 0.5446, 0.5718, 0.5446, 0.5655, 0.5863, 0.5655, 0.5863, 0.5625, 0.5863, 0.5625, 0.5863, 0.5, 0.5446, 0.5, 0.5863, 0.5298, 0.5863, 0.529, 0.5446, 0.5625, 0.5446, 0.5625, 0.5446, 0.5625, 0.5863, 0.5625, 0.5863, 0.5, 0.5446, 0.5, 0.5446, 0.529, 0.5446, 0.5625, 0.5446, 0.5625, 0.5446, 0.5625, 0.5863, 0.5625, 0.5863, 0.5298, 0.5863, 0.5, 0.5863, 0.5, 0.5863, 0.4375, 0.5863, 0.4375, 0.625, 0.4464, 0.625, 0.4533, 0.5863, 0.5298, 0.5863, 0.5625, 0.5863, 0.5625, 0.5446, 0.529, 0.5446, 0.4464, 0.625, 0.48, 0.625, 0.4835, 0.6126, 0.5, 0.607, 0.5, 0.5863, 0.4533, 0.5863, 0.4533, 0.5863, 0.5, 0.5863, 0.5, 0.5446, 0.4554, 0.5446, 0.4168, 0.5446, 0.4168, 0.5446, 0.4375, 0.5211, 0.4375, 0.5211, 0.4044, 0.625, 0.4044, 0.625, 0.4094, 0.5863, 0.4094, 0.5863, 0.4533, 0.5863, 0.4533, 0.5863, 0.4464, 0.625, 0.4464, 0.625, 0.473, 0.5265, 0.473, 0.5265, 0.4554, 0.5446, 0.4554, 0.5446, 0.4375, 0.5446, 0.4375, 0.5863, 0.4533, 0.5863, 0.4554, 0.5446, 0.4044, 0.625, 0.4375, 0.625, 0.4375, 0.5863, 0.4094, 0.5863, 0.4094, 0.5863, 0.4375, 0.5863, 0.4375, 0.5446, 0.4168, 0.5446, 0.4375, 0.5211, 0.4375, 0.5446, 0.4554, 0.5446, 0.473, 0.5265, 0.4168, 0.5446, 0.4375, 0.5446, 0.4375, 0.5211, 0.4094, 0.5863, 0.4094, 0.5863, 0.4168, 0.5446, 0.4168, 0.5446, 0.5, 0.607, 0.5, 0.625, 0.5625, 0.625, 0.5625, 0.6167, 0.5625, 0.6167, 0.5625, 0.6167, 0.5625, 0.625, 0.5625, 0.625, 0.48, 0.625, 0.48, 0.625, 0.4835, 0.6126, 0.4835, 0.6126, 0.48, 0.625, 0.5, 0.625, 0.5, 0.607, 0.4835, 0.6126, 0.5, 0.607, 0.5, 0.607, 0.5625, 0.6167, 0.5625, 0.6167, 0.4835, 0.6126, 0.4835, 0.6126, 0.5, 0.607, 0.5, 0.607, 0.625, 0.5446, 0.625, 0.5446, 0.625, 0.5, 0.625, 0.5, 0.5, 0.2054, 0.5, 0.2054, 0.4375, 0.2054, 0.4375, 0.2054, 0.125, 0.5446, 0.125, 0.5863, 0.1722, 0.5863, 0.1799, 0.5446, 0.125, 0.5, 0.125, 0.5446, 0.1799, 0.5446, 0.2746, 0.5446, 0.2746, 0.5, 0.625, 0.5863, 0.625, 0.5863, 0.625, 0.5446, 0.625, 0.5446, 0.4375, 0.25, 0.4375, 0.3996, 0.5, 0.3996, 0.5, 0.25, 0.125, 0.5863, 0.125, 0.625, 0.1949, 0.625, 0.1722, 0.5863, 0.4375, 0.1637, 0.4375, 0.1637, 0.4375, 0.125, 0.4375, 0.125, 0.375, 0.25, 0.375, 0.3996, 0.4375, 0.3996, 0.4375, 0.25, 0.625, 0.3996, 0.625, 0.3996, 0.5625, 0.3996, 0.5625, 0.3996, 0.5625, 0.2054, 0.5625, 0.25, 0.625, 0.25, 0.625, 0.2054, 0.7254, 0.5863, 0.7254, 0.625, 0.875, 0.625, 0.875, 0.5863, 0.5, 0.2054, 0.5, 0.25, 0.5625, 0.25, 0.5625, 0.2054, 0.5, 0.125, 0.5, 0.1637, 0.5625, 0.1637, 0.5625, 0.125, 0.5, 0.1637, 0.5, 0.2054, 0.5625, 0.2054, 0.5625, 0.1637, 0.4375, 0.125, 0.4375, 0.1637, 0.5, 0.1637, 0.5, 0.125, 0.4375, 0.1637, 0.4375, 0.2054, 0.5, 0.2054, 0.5, 0.1637, 0.7254, 0.5, 0.7254, 0.5446, 0.875, 0.5446, 0.875, 0.5, 0.7254, 0.5446, 0.7254, 0.5863, 0.875, 0.5863, 0.875, 0.5446, 0.5625, 0.125, 0.5625, 0.1637, 0.625, 0.1637, 0.625, 0.125, 0.5625, 0.1637, 0.5625, 0.2054, 0.625, 0.2054, 0.625, 0.1637, 0.625, 0.5446, 0.625, 0.5863, 0.7254, 0.5863, 0.7254, 0.5446, 0.625, 0.5, 0.625, 0.5446, 0.7254, 0.5446, 0.7254, 0.5, 0.5, 0.25, 0.5, 0.3996, 0.5625, 0.3996, 0.5625, 0.25, 0.625, 0.5863, 0.625, 0.625, 0.7254, 0.625, 0.7254, 0.5863, 0.5625, 0.25, 0.5625, 0.3996, 0.625, 0.3996, 0.625, 0.25, 0.3945, 0.6465, 0.3174, 0.5446, 0.3127, 0.5863, 0.3097, 0.625, 0.3127, 0.5863, 0.375, 0.5863, 0.375, 0.625, 0.3127, 0.5863, 0.3174, 0.5446, 0.375, 0.5446, 0.375, 0.5863, 0.1949, 0.625, 0.2746, 0.625, 0.3097, 0.625, 0.4244, 0.1265, 0.4141, 0.1265, 0.4139, 0.1087, 0.4259, 0.1112, 0.5417, 0.9419, 0.5216, 0.9405, 0.5266, 0.9089, 0.5392, 0.9097, 0.5857, 0.8199, 0.5844, 0.8235, 0.5626, 0.8179, 0.5646, 0.8165, 0.5447, 0.2514, 0.5468, 0.2634, 0.5175, 0.2554, 0.5176, 0.242, 0.5468, 0.2634, 0.5471, 0.2739, 0.5194, 0.2693, 0.5175, 0.2554, 0.512, 0.8389, 0.5127, 0.8321, 0.5254, 0.8298, 0.5253, 0.8341, 0.456, 0.1266, 0.4388, 0.1265, 0.4374, 0.1102, 0.4522, 0.1125, 0.4388, 0.1265, 0.4244, 0.1265, 0.4259, 0.1112, 0.4374, 0.1102, 0.4709, 0.1002, 0.4826, 0.09057, 0.4929, 0.09967, 0.4808, 0.1123, 0.4613, 0.1133, 0.4709, 0.1002, 0.4808, 0.1123, 0.4686, 0.1258, 0.4839, 0.8728, 0.4823, 0.8737, 0.482, 0.8614, 0.4838, 0.8591, 0.4826, 0.09057, 0.4924, 0.07768, 0.5, 0.08582, 0.4929, 0.09967, 0.5857, 0.7693, 0.5771, 0.7687, 0.5798, 0.7541, 0.5863, 0.755, 0.4139, 0.1087, 0.4141, 0.1265, 0.4114, 0.1265, 0.4094, 0.1155, 0.5968, 0.843, 0.5902, 0.8431, 0.5923, 0.8372, 0.599, 0.8371, 0.5977, 0.863, 0.5886, 0.8553, 0.5888, 0.8463, 0.5943, 0.8467, 0.514, 0.8982, 0.5232, 0.8907, 0.5201, 0.9081, 0.5144, 0.908, 0.5113, 0.8457, 0.5252, 0.8383, 0.5254, 0.851, 0.5133, 0.8574, 0.5133, 0.8574, 0.5254, 0.851, 0.5222, 0.8703, 0.5135, 0.872, 0.5135, 0.872, 0.5222, 0.8703, 0.5215, 0.879, 0.5139, 0.8841, 0.5139, 0.8841, 0.5215, 0.879, 0.5232, 0.8907, 0.514, 0.8982, 0.5663, 0.8267, 0.5869, 0.8257, 0.5849, 0.8365, 0.5708, 0.8402, 0.6008, 0.9096, 0.5876, 0.9018, 0.5884, 0.8892, 0.6008, 0.8983, 0.6008, 0.8983, 0.5884, 0.8892, 0.5883, 0.8791, 0.5967, 0.8814, 0.5967, 0.8814, 0.5883, 0.8791, 0.5888, 0.868, 0.5964, 0.8731, 0.5964, 0.8731, 0.5888, 0.868, 0.5886, 0.8553, 0.5977, 0.863, 0.587, 0.8163, 0.5665, 0.8152, 0.5689, 0.8036, 0.5864, 0.8046, 0.5864, 0.8046, 0.5689, 0.8036, 0.5747, 0.7875, 0.5855, 0.7883, 0.5855, 0.7883, 0.5747, 0.7875, 0.5742, 0.7801, 0.5869, 0.7809, 0.5869, 0.7809, 0.5742, 0.7801, 0.5771, 0.7687, 0.5857, 0.7693, 0.5302, 0.7472, 0.5217, 0.7413, 0.5295, 0.7374, 0.5344, 0.7424, 0.5117, 0.7645, 0.4966, 0.7613, 0.5217, 0.7413, 0.5302, 0.7472, 0.5953, 0.7223, 0.5831, 0.7385, 0.5635, 0.7379, 0.568, 0.7254, 0.5899, 0.9226, 0.5545, 0.9226, 0.5607, 0.8972, 0.5846, 0.898, 0.6467, 0.9697, 0.6467, 0.9812, 0.642, 0.9793, 0.6421, 0.9726, 0.5846, 0.898, 0.5607, 0.8972, 0.5642, 0.8908, 0.5804, 0.8915, 0.5392, 0.9097, 0.5266, 0.9089, 0.5285, 0.9003, 0.537, 0.9008, 0.5266, 0.9089, 0.518, 0.9045, 0.5226, 0.8987, 0.5285, 0.9003, 0.3848, 0.4942, 0.383, 0.4911, 0.387, 0.4893, 0.3879, 0.4916, 0.5879, 0.8724, 0.5608, 0.871, 0.5656, 0.8664, 0.5728, 0.8666, 0.5816, 0.8673, 0.5417, 0.8782, 0.5274, 0.8774, 0.5298, 0.8731, 0.5382, 0.8736, 0.5512, 0.9609, 0.5512, 0.9768, 0.5481, 0.9714, 0.548, 0.9621, 0.2767, 0.6496, 0.2742, 0.6493, 0.274, 0.6462, 0.2767, 0.6438, 0.3071, 0.6394, 0.3071, 0.6476, 0.3026, 0.6456, 0.3026, 0.6397, 0.257, 0.6431, 0.2612, 0.644, 0.2612, 0.6484, 0.2582, 0.6478, 0.1883, 0.5209, 0.185, 0.5246, 0.185, 0.521, 0.1874, 0.5183, 0.2096, 0.6558, 0.2077, 0.6483, 0.2149, 0.6478, 0.2172, 0.654, 0.194, 0.5433, 0.1856, 0.5428, 0.1867, 0.534, 0.1935, 0.5343, 0.4012, 0.5113, 0.4012, 0.5188, 0.399, 0.5184, 0.3994, 0.5148, 0.3879, 0.5148, 0.3813, 0.5131, 0.386, 0.5085, 0.387, 0.5097, 0.1867, 0.534, 0.1811, 0.5359, 0.1827, 0.5307, 0.1877, 0.5272, 0.1877, 0.5272, 0.1827, 0.5307, 0.185, 0.5246, 0.1883, 0.5209, 0.1935, 0.5343, 0.1867, 0.534, 0.1877, 0.5272, 0.1932, 0.5273, 0.1932, 0.5273, 0.1877, 0.5272, 0.1883, 0.5209, 0.1926, 0.5209, 0.2363, 0.5286, 0.2287, 0.5281, 0.2229, 0.5273, 0.2238, 0.5209, 0.2351, 0.5227, 0.2351, 0.5227, 0.2238, 0.5209, 0.2251, 0.515, 0.2333, 0.5163, 0.3864, 0.5063, 0.381, 0.5042, 0.3805, 0.4972, 0.3843, 0.5001, 0.3843, 0.5001, 0.3805, 0.4972, 0.383, 0.4911, 0.3848, 0.4942, 0.2232, 0.6425, 0.2187, 0.643, 0.219, 0.6398, 0.2213, 0.6394, 0.2287, 0.5281, 0.2285, 0.5363, 0.2213, 0.5361, 0.2223, 0.5308, 0.2229, 0.5273, 0.2237, 0.6522, 0.2174, 0.6467, 0.2189, 0.6455, 0.2237, 0.6453, 0.2149, 0.6478, 0.2077, 0.6483, 0.2112, 0.6427, 0.2149, 0.6456, 0.397, 0.5169, 0.3882, 0.5169, 0.3911, 0.5102, 0.3955, 0.5096, 0.2769, 0.5494, 0.2787, 0.5499, 0.2787, 0.552, 0.2772, 0.5516, 0.3841, 0.5153, 0.3841, 0.5189, 0.3806, 0.5179, 0.3804, 0.516, 0.2167, 0.6433, 0.2136, 0.64, 0.2157, 0.6394, 0.2172, 0.6413, 0.2642, 0.6466, 0.2615, 0.645, 0.2635, 0.6431, 0.2648, 0.644, 0.2648, 0.649, 0.2613, 0.6478, 0.2615, 0.645, 0.2642, 0.6466, 0.2149, 0.6456, 0.2112, 0.6427, 0.2136, 0.64, 0.2167, 0.6433, 0.3955, 0.5096, 0.3911, 0.5102, 0.3925, 0.5075, 0.396, 0.506, 0.2237, 0.6453, 0.2189, 0.6455, 0.2187, 0.643, 0.2232, 0.6425, 0.1432, 0.4452, 0.1434, 0.4534, 0.1402, 0.4534, 0.1401, 0.4462, 0.6091, 0.7384, 0.6049, 0.7326, 0.6049, 0.7246, 0.6105, 0.726, 0.6158, 0.7319, 0.4337, 0.2513, 0.4497, 0.2524, 0.4456, 0.2592, 0.4338, 0.2587, 0.3919, 0.6447, 0.3945, 0.6465, 0.3875, 0.6461, 0.3862, 0.645, 0.1774, 0.6249, 0.1889, 0.6257, 0.1875, 0.6287, 0.1781, 0.6274, 0.2716, 0.4015, 0.2662, 0.3956, 0.2686, 0.3946, 0.2734, 0.3998, 0.3913, 0.6353, 0.3943, 0.6321, 0.3945, 0.6465, 0.3919, 0.6447, 0.1402, 0.4534, 0.138, 0.4534, 0.138, 0.4438, 0.1401, 0.4462, 0.5318, 0.8292, 0.5317, 0.8358, 0.5257, 0.8354, 0.5258, 0.8289, 0.5144, 0.908, 0.5201, 0.9081, 0.522, 0.9148, 0.5143, 0.9142, 0.5798, 0.8852, 0.5863, 0.8841, 0.5869, 0.8899, 0.5804, 0.8909, 0.5863, 0.755, 0.5798, 0.7541, 0.5804, 0.7474, 0.587, 0.7482, 0.599, 0.8371, 0.5923, 0.8372, 0.5927, 0.8334, 0.6002, 0.8336, 0.5711, 0.7466, 0.5732, 0.752, 0.5627, 0.7496, 0.5618, 0.7459, 0.5258, 0.8446, 0.5317, 0.845, 0.5318, 0.8542, 0.5258, 0.8538, 0.5731, 0.8865, 0.5711, 0.8918, 0.5618, 0.8928, 0.5627, 0.8893, 0.5798, 0.8852, 0.5804, 0.8909, 0.5711, 0.8918, 0.5731, 0.8865, 0.5257, 0.8354, 0.5317, 0.8358, 0.5317, 0.845, 0.5258, 0.8446, 0.5804, 0.7474, 0.5798, 0.7541, 0.5732, 0.752, 0.5711, 0.7466, 0.5943, 0.8467, 0.5888, 0.8463, 0.5902, 0.8431, 0.5968, 0.843, 0.6257, 0.9057, 0.6173, 0.9032, 0.6122, 0.8829, 0.6257, 0.8841, 0.537, 0.9008, 0.5285, 0.9003, 0.5274, 0.8774, 0.5417, 0.8782, 0.5804, 0.8915, 0.5642, 0.8908, 0.5608, 0.871, 0.5879, 0.8724, 0.5344, 0.7424, 0.5295, 0.7374, 0.5476, 0.7224, 0.5529, 0.7325, 0.3829, 0.7623, 0.3859, 0.7676, 0.3847, 0.7685, 0.3814, 0.7629, 0.387, 0.5097, 0.386, 0.5085, 0.3813, 0.5131, 0.381, 0.5042, 0.3864, 0.5063, 0.5411, 0.9646, 0.5408, 0.9453, 0.5422, 0.9453, 0.5422, 0.9654, 0.4549, 0.8579, 0.4553, 0.8374, 0.4558, 0.8365, 0.4558, 0.858, 0.5884, 0.8306, 0.5881, 0.8084, 0.5952, 0.8104, 0.5952, 0.832, 0.4608, 0.9277, 0.4983, 0.9393, 0.4959, 0.945, 0.4557, 0.9308, 0.3766, 0.7491, 0.3869, 0.7669, 0.3859, 0.7676, 0.3829, 0.7623, 0.3752, 0.749, 0.4949, 0.9452, 0.4564, 0.9319, 0.4557, 0.9308, 0.4959, 0.945, 0.1246, 0.8649, 0.126, 0.746, 0.1279, 0.7427, 0.1279, 0.8672, 0.3668, 0.891, 0.3672, 0.9114, 0.3665, 0.9121, 0.3659, 0.897, 0.3656, 0.8905, 0.3623, 0.9, 0.3659, 0.897, 0.3665, 0.9121, 0.3621, 0.914, 0.3697, 0.9665, 0.3697, 0.9603, 0.3715, 0.9601, 0.3715, 0.9664, 0.3656, 0.8905, 0.3659, 0.897, 0.3643, 0.8966, 0.3641, 0.8899, 0.3641, 0.8899, 0.3643, 0.8966, 0.3638, 0.8961, 0.3637, 0.8904, 0.596, 0.75, 0.6049, 0.7326, 0.6091, 0.7384, 0.3829, 0.7718, 0.3801, 0.7663, 0.3807, 0.766, 0.3834, 0.7715, 0.3643, 0.8966, 0.3607, 0.8997, 0.361, 0.8985, 0.3638, 0.8961, 0.3814, 0.7629, 0.3847, 0.7685, 0.3845, 0.7688, 0.3816, 0.764, 0.2181, 0.4566, 0.2157, 0.4518, 0.217, 0.4497, 0.2195, 0.4538, 0.4152, 0.9779, 0.4152, 0.9829, 0.4145, 0.9828, 0.4145, 0.9778, 0.3316, 0.9758, 0.3316, 0.9708, 0.3322, 0.971, 0.3322, 0.9759, 0.4911, 0.7699, 0.4935, 0.7837, 0.4876, 0.7838, 0.4874, 0.7755, 0.5, 0.07951, 0.5, 0.08582, 0.4924, 0.07768, 0.5217, 0.9498, 0.5365, 0.9505, 0.5332, 0.9561, 0.5217, 0.9552, 0.4856, 0.8718, 0.4839, 0.8728, 0.4838, 0.8591, 0.4856, 0.8567, 0.5113, 0.8457, 0.512, 0.8389, 0.5253, 0.8341, 0.5252, 0.8383, 0.587, 0.8163, 0.5857, 0.8199, 0.5646, 0.8165, 0.5665, 0.8152, 0.3875, 0.6461, 0.3945, 0.6465, 0.3945, 0.6465, 0.3875, 0.6461, 0.138, 0.4438, 0.138, 0.4534, 0.138, 0.4534, 0.138, 0.4438, 0.3945, 0.6465, 0.3943, 0.6321, 0.3943, 0.6321, 0.3945, 0.6465, 0.138, 0.4438, 0.138, 0.4534, 0.138, 0.4534, 0.138, 0.4438, 0.4244, 0.1265, 0.4259, 0.1112, 0.4139, 0.1087, 0.4141, 0.1265, 0.5417, 0.9419, 0.5392, 0.9097, 0.5266, 0.9089, 0.5216, 0.9405, 0.5857, 0.8199, 0.5646, 0.8165, 0.5626, 0.8179, 0.5844, 0.8235, 0.5447, 0.2514, 0.5176, 0.242, 0.5175, 0.2554, 0.5468, 0.2634, 0.5468, 0.2634, 0.5175, 0.2554, 0.5194, 0.2693, 0.5471, 0.2739, 0.512, 0.8389, 0.5253, 0.8341, 0.5254, 0.8298, 0.5127, 0.8321, 0.456, 0.1266, 0.4522, 0.1125, 0.4374, 0.1102, 0.4388, 0.1265, 0.4388, 0.1265, 0.4374, 0.1102, 0.4259, 0.1112, 0.4244, 0.1265, 0.4709, 0.1002, 0.4808, 0.1123, 0.4929, 0.09967, 0.4826, 0.09057, 0.4613, 0.1133, 0.4686, 0.1258, 0.4808, 0.1123, 0.4709, 0.1002, 0.4839, 0.8728, 0.4838, 0.8591, 0.482, 0.8614, 0.4823, 0.8737, 0.4826, 0.09057, 0.4929, 0.09967, 0.5, 0.08582, 0.4924, 0.07768, 0.5857, 0.7693, 0.5863, 0.755, 0.5798, 0.7541, 0.5771, 0.7687, 0.4139, 0.1087, 0.4094, 0.1155, 0.4114, 0.1265, 0.4141, 0.1265, 0.5968, 0.843, 0.599, 0.8371, 0.5923, 0.8372, 0.5902, 0.8431, 0.5977, 0.863, 0.5943, 0.8467, 0.5888, 0.8463, 0.5886, 0.8553, 0.5776, 0.8757, 0.5798, 0.8852, 0.5863, 0.8841, 0.5861, 0.875, 0.514, 0.8982, 0.5144, 0.908, 0.5201, 0.9081, 0.5232, 0.8907, 0.5113, 0.8457, 0.5133, 0.8574, 0.5254, 0.851, 0.5252, 0.8383, 0.5133, 0.8574, 0.5135, 0.872, 0.5222, 0.8703, 0.5254, 0.851, 0.5135, 0.872, 0.5139, 0.8841, 0.5215, 0.879, 0.5222, 0.8703, 0.5139, 0.8841, 0.514, 0.8982, 0.5232, 0.8907, 0.5215, 0.879, 0.5663, 0.8267, 0.5708, 0.8402, 0.5849, 0.8365, 0.5869, 0.8257, 0.5708, 0.8402, 0.5744, 0.8512, 0.5852, 0.8503, 0.5849, 0.8365, 0.5744, 0.8512, 0.575, 0.8623, 0.5865, 0.8615, 0.5852, 0.8503, 0.575, 0.8623, 0.5776, 0.8757, 0.5861, 0.875, 0.5865, 0.8615, 0.6008, 0.9096, 0.6008, 0.8983, 0.5884, 0.8892, 0.5876, 0.9018, 0.6008, 0.8983, 0.5967, 0.8814, 0.5883, 0.8791, 0.5884, 0.8892, 0.5967, 0.8814, 0.5964, 0.8731, 0.5888, 0.868, 0.5883, 0.8791, 0.5964, 0.8731, 0.5977, 0.863, 0.5886, 0.8553, 0.5888, 0.868, 0.587, 0.8163, 0.5864, 0.8046, 0.5689, 0.8036, 0.5665, 0.8152, 0.5864, 0.8046, 0.5855, 0.7883, 0.5747, 0.7875, 0.5689, 0.8036, 0.5855, 0.7883, 0.5869, 0.7809, 0.5742, 0.7801, 0.5747, 0.7875, 0.5869, 0.7809, 0.5857, 0.7693, 0.5771, 0.7687, 0.5742, 0.7801, 0.5302, 0.7472, 0.5344, 0.7424, 0.5295, 0.7374, 0.5217, 0.7413, 0.5117, 0.7645, 0.5302, 0.7472, 0.5217, 0.7413, 0.4966, 0.7613, 0.5953, 0.7223, 0.568, 0.7254, 0.5635, 0.7379, 0.5831, 0.7385, 0.5899, 0.9226, 0.5846, 0.898, 0.5607, 0.8972, 0.5545, 0.9226, 0.6467, 0.9697, 0.6421, 0.9726, 0.642, 0.9793, 0.6467, 0.9812, 0.5846, 0.898, 0.5804, 0.8915, 0.5642, 0.8908, 0.5607, 0.8972, 0.5392, 0.9097, 0.537, 0.9008, 0.5285, 0.9003, 0.5266, 0.9089, 0.5266, 0.9089, 0.5285, 0.9003, 0.5226, 0.8987, 0.518, 0.9045, 0.3848, 0.4942, 0.3879, 0.4916, 0.387, 0.4893, 0.383, 0.4911, 0.5879, 0.8724, 0.5816, 0.8673, 0.5728, 0.8666, 0.5656, 0.8664, 0.5608, 0.871, 0.5417, 0.8782, 0.5382, 0.8736, 0.5298, 0.8731, 0.5274, 0.8774, 0.5512, 0.9609, 0.548, 0.9621, 0.5481, 0.9714, 0.5512, 0.9768, 0.2767, 0.6496, 0.2767, 0.6438, 0.274, 0.6462, 0.2742, 0.6493, 0.3071, 0.6394, 0.3026, 0.6397, 0.3026, 0.6456, 0.3071, 0.6476, 0.257, 0.6431, 0.2582, 0.6478, 0.2612, 0.6484, 0.2612, 0.644, 0.1883, 0.5209, 0.1874, 0.5183, 0.185, 0.521, 0.185, 0.5246, 0.2096, 0.6558, 0.2172, 0.654, 0.2149, 0.6478, 0.2077, 0.6483, 0.194, 0.5433, 0.1935, 0.5343, 0.1867, 0.534, 0.1856, 0.5428, 0.4012, 0.5113, 0.3994, 0.5148, 0.399, 0.5184, 0.4012, 0.5188, 0.3879, 0.5148, 0.387, 0.5097, 0.386, 0.5085, 0.3813, 0.5131, 0.1867, 0.534, 0.1877, 0.5272, 0.1827, 0.5307, 0.1811, 0.5359, 0.1877, 0.5272, 0.1883, 0.5209, 0.185, 0.5246, 0.1827, 0.5307, 0.1935, 0.5343, 0.1932, 0.5273, 0.1877, 0.5272, 0.1867, 0.534, 0.1932, 0.5273, 0.1926, 0.5209, 0.1883, 0.5209, 0.1877, 0.5272, 0.2363, 0.5286, 0.2351, 0.5227, 0.2238, 0.5209, 0.2229, 0.5273, 0.2287, 0.5281, 0.2351, 0.5227, 0.2333, 0.5163, 0.2251, 0.515, 0.2238, 0.5209, 0.3864, 0.5063, 0.3843, 0.5001, 0.3805, 0.4972, 0.381, 0.5042, 0.3843, 0.5001, 0.3848, 0.4942, 0.383, 0.4911, 0.3805, 0.4972, 0.2232, 0.6425, 0.2213, 0.6394, 0.219, 0.6398, 0.2187, 0.643, 0.2287, 0.5281, 0.2229, 0.5273, 0.2223, 0.5308, 0.2213, 0.5361, 0.2285, 0.5363, 0.2237, 0.6522, 0.2237, 0.6453, 0.2189, 0.6455, 0.2174, 0.6467, 0.2149, 0.6478, 0.2149, 0.6456, 0.2112, 0.6427, 0.2077, 0.6483, 0.397, 0.5169, 0.3955, 0.5096, 0.3911, 0.5102, 0.3882, 0.5169, 0.2769, 0.5494, 0.2772, 0.5516, 0.2787, 0.552, 0.2787, 0.5499, 0.3841, 0.5153, 0.3804, 0.516, 0.3806, 0.5179, 0.3841, 0.5189, 0.2167, 0.6433, 0.2172, 0.6413, 0.2157, 0.6394, 0.2136, 0.64, 0.2642, 0.6466, 0.2648, 0.644, 0.2635, 0.6431, 0.2615, 0.645, 0.2648, 0.649, 0.2642, 0.6466, 0.2615, 0.645, 0.2613, 0.6478, 0.2149, 0.6456, 0.2167, 0.6433, 0.2136, 0.64, 0.2112, 0.6427, 0.3955, 0.5096, 0.396, 0.506, 0.3925, 0.5075, 0.3911, 0.5102, 0.2237, 0.6453, 0.2232, 0.6425, 0.2187, 0.643, 0.2189, 0.6455, 0.1432, 0.4452, 0.1401, 0.4462, 0.1402, 0.4534, 0.1434, 0.4534, 0.6091, 0.7384, 0.6158, 0.7319, 0.6105, 0.726, 0.6049, 0.7246, 0.6049, 0.7326, 0.4337, 0.2513, 0.4338, 0.2587, 0.4456, 0.2592, 0.4497, 0.2524, 0.3919, 0.6447, 0.3862, 0.645, 0.3875, 0.6461, 0.3945, 0.6465, 0.1774, 0.6249, 0.1781, 0.6274, 0.1875, 0.6287, 0.1889, 0.6257, 0.2716, 0.4015, 0.2734, 0.3998, 0.2686, 0.3946, 0.2662, 0.3956, 0.3913, 0.6353, 0.3919, 0.6447, 0.3945, 0.6465, 0.3943, 0.6321, 0.1402, 0.4534, 0.1401, 0.4462, 0.138, 0.4438, 0.138, 0.4534, 0.5318, 0.8292, 0.5258, 0.8289, 0.5257, 0.8354, 0.5317, 0.8358, 0.5144, 0.908, 0.5143, 0.9142, 0.522, 0.9148, 0.5201, 0.9081, 0.5798, 0.8852, 0.5804, 0.8909, 0.5869, 0.8899, 0.5863, 0.8841, 0.5863, 0.755, 0.587, 0.7482, 0.5804, 0.7474, 0.5798, 0.7541, 0.599, 0.8371, 0.6002, 0.8336, 0.5927, 0.8334, 0.5923, 0.8372, 0.5711, 0.7466, 0.5618, 0.7459, 0.5627, 0.7496, 0.5732, 0.752, 0.5258, 0.8446, 0.5258, 0.8538, 0.5318, 0.8542, 0.5317, 0.845, 0.5731, 0.8865, 0.5627, 0.8893, 0.5618, 0.8928, 0.5711, 0.8918, 0.5798, 0.8852, 0.5731, 0.8865, 0.5711, 0.8918, 0.5804, 0.8909, 0.5257, 0.8354, 0.5258, 0.8446, 0.5317, 0.845, 0.5317, 0.8358, 0.5804, 0.7474, 0.5711, 0.7466, 0.5732, 0.752, 0.5798, 0.7541, 0.5943, 0.8467, 0.5968, 0.843, 0.5902, 0.8431, 0.5888, 0.8463, 0.6257, 0.9057, 0.6257, 0.8841, 0.6122, 0.8829, 0.6173, 0.9032, 0.537, 0.9008, 0.5417, 0.8782, 0.5274, 0.8774, 0.5285, 0.9003, 0.5804, 0.8915, 0.5879, 0.8724, 0.5608, 0.871, 0.5642, 0.8908, 0.5344, 0.7424, 0.5529, 0.7325, 0.5476, 0.7224, 0.5295, 0.7374, 0.3829, 0.7623, 0.3814, 0.7629, 0.3847, 0.7685, 0.3859, 0.7676, 0.8723, 0.8837, 0.8678, 0.8837, 0.8678, 0.9065, 0.8723, 0.9065, 0.387, 0.5097, 0.3864, 0.5063, 0.381, 0.5042, 0.3813, 0.5131, 0.386, 0.5085, 0.5411, 0.9646, 0.5422, 0.9654, 0.5422, 0.9453, 0.5408, 0.9453, 0.4549, 0.8579, 0.4558, 0.858, 0.4558, 0.8365, 0.4553, 0.8374, 0.5884, 0.8306, 0.5952, 0.832, 0.5952, 0.8104, 0.5881, 0.8084, 0.4608, 0.9277, 0.4557, 0.9308, 0.4959, 0.945, 0.4983, 0.9393, 0.3766, 0.7491, 0.3752, 0.749, 0.3829, 0.7623, 0.3859, 0.7676, 0.3869, 0.7669, 0.4949, 0.9452, 0.4959, 0.945, 0.4557, 0.9308, 0.4564, 0.9319, 0.1246, 0.8649, 0.1279, 0.8672, 0.1279, 0.7427, 0.126, 0.746, 0.3668, 0.891, 0.3656, 0.8905, 0.3659, 0.897, 0.3665, 0.9121, 0.3672, 0.9114, 0.3623, 0.9, 0.3621, 0.914, 0.3665, 0.9121, 0.3659, 0.897, 0.3697, 0.9665, 0.3715, 0.9664, 0.3715, 0.9601, 0.3697, 0.9603, 0.3656, 0.8905, 0.3641, 0.8899, 0.3643, 0.8966, 0.3659, 0.897, 0.3641, 0.8899, 0.3637, 0.8904, 0.3638, 0.8961, 0.3643, 0.8966, 0.596, 0.75, 0.6091, 0.7384, 0.6049, 0.7326, 0.3829, 0.7718, 0.3834, 0.7715, 0.3807, 0.766, 0.3801, 0.7663, 0.3643, 0.8966, 0.3638, 0.8961, 0.361, 0.8985, 0.3607, 0.8997, 0.3814, 0.7629, 0.3816, 0.764, 0.3845, 0.7688, 0.3847, 0.7685, 0.2181, 0.4566, 0.2195, 0.4538, 0.217, 0.4497, 0.2157, 0.4518, 0.4152, 0.9779, 0.4145, 0.9778, 0.4145, 0.9828, 0.4152, 0.9829, 0.3316, 0.9758, 0.3322, 0.9759, 0.3322, 0.971, 0.3316, 0.9708, 0.4911, 0.7699, 0.4874, 0.7755, 0.4876, 0.7838, 0.4935, 0.7837, 0.5, 0.07951, 0.4924, 0.07768, 0.5, 0.08582, 0.5217, 0.9498, 0.5217, 0.9552, 0.5332, 0.9561, 0.5365, 0.9505, 0.3945, 0.6465, 0.3097, 0.625, 0.3875, 0.6461, 0.5174, 0.7618, 0.5174, 0.7414, 0.5133, 0.7414, 0.5132, 0.7619, 0.4856, 0.8718, 0.4856, 0.8567, 0.4838, 0.8591, 0.4839, 0.8728, 0.5113, 0.8457, 0.5252, 0.8383, 0.5253, 0.8341, 0.512, 0.8389, 0.587, 0.8163, 0.5665, 0.8152, 0.5646, 0.8165, 0.5857, 0.8199, 0.3875, 0.6461, 0.3875, 0.6461, 0.3945, 0.6465, 0.3945, 0.6465, 0.1949, 0.625, 0.1722, 0.5863, 0.1949, 0.625, 0.3945, 0.6465, 0.3945, 0.6465, 0.3943, 0.6321, 0.3943, 0.6321, 0.3875, 0.6461, 0.3945, 0.6465, 0.3945, 0.6465, 0.3875, 0.6461, 0.138, 0.4438, 0.138, 0.4438, 0.138, 0.4534, 0.138, 0.4534, 0.3945, 0.6465, 0.3943, 0.6321, 0.3943, 0.6321, 0.3945, 0.6465, 0.138, 0.4534, 0.9446, 0.4634, 0.9446, 0.4634, 0.138, 0.4534, 0.9446, 0.4634, 0.1949, 0.625, 0.2746, 0.625, 0.3105, 0.5446, 0.3106, 0.5863, 0.375, 0.5863, 0.375, 0.5446, 0.3106, 0.5863, 0.3097, 0.625, 0.375, 0.625, 0.375, 0.5863, 0.3105, 0.5446, 0.1799, 0.5446, 0.3943, 0.6321, 0.3945, 0.6465, 0.3105, 0.5446, 0.3943, 0.6321, 0.3943, 0.6321, 0.3105, 0.5446, 0.2746, 0.5446, 0.3105, 0.5446, 0.3106, 0.5863, 0.3105, 0.5446, 0.3945, 0.6465, 0.3097, 0.625, 0.3106, 0.5863, 0.138, 0.4534, 0.2746, 0.625, 0.3097, 0.625, 0.9446, 0.4634, 0.138, 0.4534, 0.1949, 0.625, 0.1722, 0.5863, 0.138, 0.4534, 0.1799, 0.5446, 0.3943, 0.6321, 0.3174, 0.5446, 0.3945, 0.6465, 0.3945, 0.6465, 0.3875, 0.6461, 0.3097, 0.625, 0.138, 0.4534, 0.138, 0.4438, 0.1799, 0.5446, 0.3174, 0.5446, 0.3943, 0.6321, 0.2746, 0.5446, 0.138, 0.4534, 0.22, 0.5446, 0.138, 0.4438, 0.22, 0.5446, 0.138, 0.4534, 0.2069, 0.5863, 0.9446, 0.4634, 0.2746, 0.625, 0.138, 0.4534, 0.9446, 0.4634, 0.138, 0.4534, 0.3097, 0.625, 0.3945, 0.6465, 0.3127, 0.5863, 0.3097, 0.625, 0.3943, 0.6321, 0.22, 0.5446, 0.2746, 0.5446, 0.9446, 0.4634, 0.9446, 0.4634, 0.2746, 0.625, 0.138, 0.4534, 0.1949, 0.625, 0.2069, 0.5863])
me_cube_001.materials.append(mat_material)
me_cube_001.use_remesh_preserve_volume = False
me_cube_001.use_remesh_preserve_attributes = False
me_cube_001.use_mirror_vertex_groups = False
me_cube_001.update()
arm_metarig = bpy.data.armatures.new('metarig')  # bones are not reproduced

# ---- objects
ob_light = bpy.data.objects.new('Light', light_light)
ob_camera = bpy.data.objects.new('Camera', cam_camera)
ob_metarig = bpy.data.objects.new('metarig', arm_metarig)
ob_cube_001 = bpy.data.objects.new('Cube.001', me_cube_001)
ob_empty = bpy.data.objects.new('Empty', None)
ob_empty_001 = bpy.data.objects.new('Empty.001', None)

# ---- transforms, parenting, visibility, modifiers, constraints
ob_light.location = (4.076, 1.005, 5.904)
ob_light.rotation_euler = (0.6503, 0.05522, 1.866)
ob_light.lock_rotations_4d = False
ob_light.empty_display_type = 'ARROWS'
ob_light.color = (0.0, 0.0, 0.0, 0.0)
ob_light.hide_select = True
ob_light.lineart.crease_threshold = 0.0
ob_camera.location = (7.359, -6.926, 4.958)
ob_camera.rotation_euler = (1.109, 0.0, 0.8149)
ob_camera.lock_rotations_4d = False
ob_camera.empty_display_type = 'ARROWS'
ob_camera.color = (0.0, 0.0, 0.0, 0.0)
ob_camera.hide_select = True
ob_camera.display_type = 'WIRE'
ob_camera.lineart.crease_threshold = 0.0
ob_metarig.location = (0.00973, -0.01219, -1.435)
ob_metarig.rotation_euler = (0.0, -0.0, 1.571)
ob_metarig.scale = (1.537, 1.537, 1.537)
ob_metarig.show_in_front = True
ob_metarig.lineart.crease_threshold = 0.0
ob_cube_001.location = (0.0, 0.0, 0.0)
ob_cube_001.lineart.crease_threshold = 0.0
_vg = ob_cube_001.vertex_groups.new(name='spine')
_vg = ob_cube_001.vertex_groups.new(name='spine.001')
_vg = ob_cube_001.vertex_groups.new(name='spine.002')
_vg = ob_cube_001.vertex_groups.new(name='spine.003')
_vg = ob_cube_001.vertex_groups.new(name='spine.004')
_vg = ob_cube_001.vertex_groups.new(name='spine.005')
_vg = ob_cube_001.vertex_groups.new(name='spine.006')
_vg = ob_cube_001.vertex_groups.new(name='face')
_vg = ob_cube_001.vertex_groups.new(name='shoulder.L')
_vg = ob_cube_001.vertex_groups.new(name='upper_arm.L')
_vg = ob_cube_001.vertex_groups.new(name='forearm.L')
_vg = ob_cube_001.vertex_groups.new(name='hand.L')
_vg = ob_cube_001.vertex_groups.new(name='shoulder.R')
_vg = ob_cube_001.vertex_groups.new(name='upper_arm.R')
_vg = ob_cube_001.vertex_groups.new(name='forearm.R')
_vg = ob_cube_001.vertex_groups.new(name='hand.R')
_vg = ob_cube_001.vertex_groups.new(name='breast.L')
_vg = ob_cube_001.vertex_groups.new(name='breast.R')
_vg = ob_cube_001.vertex_groups.new(name='pelvis.L')
_vg = ob_cube_001.vertex_groups.new(name='pelvis.R')
_vg = ob_cube_001.vertex_groups.new(name='thigh.L')
_vg = ob_cube_001.vertex_groups.new(name='shin.L')
_vg = ob_cube_001.vertex_groups.new(name='foot.L')
_vg = ob_cube_001.vertex_groups.new(name='toe.L')
_vg = ob_cube_001.vertex_groups.new(name='heel.02.L')
_vg = ob_cube_001.vertex_groups.new(name='thigh.R')
_vg = ob_cube_001.vertex_groups.new(name='shin.R')
_vg = ob_cube_001.vertex_groups.new(name='foot.R')
_vg = ob_cube_001.vertex_groups.new(name='toe.R')
_vg = ob_cube_001.vertex_groups.new(name='heel.02.R')
ob_empty.location = (0.0, 1.459, 0.0)
ob_empty.rotation_euler = (1.571, 0.0, 1.571)
ob_empty.empty_display_type = 'IMAGE'
ob_empty.empty_display_size = 5.0
ob_empty.lineart.crease_threshold = 0.0
ob_empty_001.location = (-0.1368, 0.0, 0.0)
ob_empty_001.rotation_euler = (1.571, 0.0, 3.142)
ob_empty_001.empty_display_type = 'IMAGE'
ob_empty_001.empty_display_size = 5.0
ob_empty_001.hide_select = True
ob_empty_001.lineart.crease_threshold = 0.0

# ---- collection membership
col_collection.objects.link(ob_light)
col_collection.objects.link(ob_camera)
col_collection.objects.link(ob_metarig)
col_collection.objects.link(ob_cube_001)
col_reference.objects.link(ob_empty)
col_reference.objects.link(ob_empty_001)

# ---- scene / render settings (as saved in the file)
scene.camera = ob_camera
scene.frame_start = 0; scene.frame_end = 20; scene.frame_set(19)
scene.render.engine = 'BLENDER_EEVEE_NEXT'
scene.cycles.use_denoising = False
scene.cycles.samples = 128
scene.cycles.sampling_pattern = 'TABULATED_SOBOL'
scene.cycles.use_adaptive_sampling = False
scene.cycles.use_light_tree = False
scene.view_settings.view_transform = 'Filmic'
bpy.context.view_layer.update()
